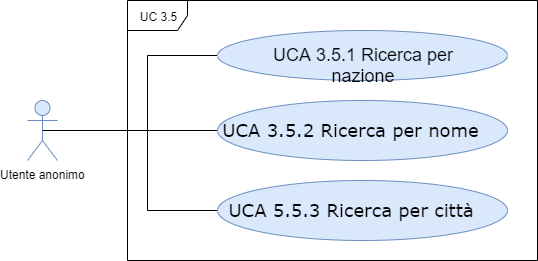

The diagram above was exported from draw.io. Its source (the exported page's mxGraphModel, read from the mxfile embedded in the PNG):
<mxGraphModel dx="1024" dy="592" grid="1" gridSize="10" guides="1" tooltips="1" connect="1" arrows="1" fold="1" page="1" pageScale="1" pageWidth="827" pageHeight="1169" math="0" shadow="0">
  <root>
    <mxCell id="0" />
    <mxCell id="1" parent="0" />
    <mxCell id="iukvYa-_m2cdNZDHpW5F-1" value="UC 3.5" style="shape=umlFrame;whiteSpace=wrap;html=1;" parent="1" vertex="1">
      <mxGeometry x="190" y="210" width="410" height="260" as="geometry" />
    </mxCell>
    <mxCell id="Gv2F8l3apjygyYcdQgfc-25" value="Utente anonimo" style="shape=umlActor;verticalLabelPosition=bottom;labelBackgroundColor=#ffffff;verticalAlign=top;html=1;outlineConnect=0;fillColor=#dae8fc;strokeColor=#6c8ebf;" parent="1" vertex="1">
      <mxGeometry x="90" y="310" width="30" height="60" as="geometry" />
    </mxCell>
    <mxCell id="Gv2F8l3apjygyYcdQgfc-27" style="edgeStyle=orthogonalEdgeStyle;rounded=0;orthogonalLoop=1;jettySize=auto;html=1;exitX=0;exitY=0.5;exitDx=0;exitDy=0;entryX=0.5;entryY=0.5;entryDx=0;entryDy=0;entryPerimeter=0;endArrow=none;endFill=0;" parent="1" source="Gv2F8l3apjygyYcdQgfc-28" target="Gv2F8l3apjygyYcdQgfc-25" edge="1">
      <mxGeometry relative="1" as="geometry">
        <Array as="points">
          <mxPoint x="210" y="265" />
          <mxPoint x="210" y="340" />
        </Array>
      </mxGeometry>
    </mxCell>
    <mxCell id="Gv2F8l3apjygyYcdQgfc-28" value="&lt;font style=&quot;font-size: 18px&quot;&gt;UCA 3.5.1 Ricerca per nazione&lt;/font&gt;" style="ellipse;whiteSpace=wrap;html=1;fillColor=#dae8fc;strokeColor=#6c8ebf;" parent="1" vertex="1">
      <mxGeometry x="280" y="240" width="290" height="50" as="geometry" />
    </mxCell>
    <mxCell id="Gv2F8l3apjygyYcdQgfc-32" style="edgeStyle=none;rounded=0;orthogonalLoop=1;jettySize=auto;html=1;exitX=0;exitY=0.5;exitDx=0;exitDy=0;endArrow=none;endFill=0;" parent="1" source="Gv2F8l3apjygyYcdQgfc-30" edge="1">
      <mxGeometry relative="1" as="geometry">
        <mxPoint x="210" y="340" as="targetPoint" />
      </mxGeometry>
    </mxCell>
    <mxCell id="Gv2F8l3apjygyYcdQgfc-30" value="&lt;p class=&quot;MsoListParagraph&quot; style=&quot;text-indent: -18.0pt&quot;&gt;&lt;font face=&quot;Verdana&quot; style=&quot;font-size: 18px&quot;&gt;UCA 3.5.2 Ricerca per nome&lt;/font&gt;&lt;/p&gt;" style="ellipse;whiteSpace=wrap;html=1;fillColor=#dae8fc;strokeColor=#6c8ebf;" parent="1" vertex="1">
      <mxGeometry x="280" y="310" width="290" height="60" as="geometry" />
    </mxCell>
    <mxCell id="Gv2F8l3apjygyYcdQgfc-33" style="edgeStyle=orthogonalEdgeStyle;rounded=0;orthogonalLoop=1;jettySize=auto;html=1;exitX=0;exitY=0.5;exitDx=0;exitDy=0;endArrow=none;endFill=0;" parent="1" source="Gv2F8l3apjygyYcdQgfc-31" edge="1">
      <mxGeometry relative="1" as="geometry">
        <mxPoint x="210" y="340" as="targetPoint" />
      </mxGeometry>
    </mxCell>
    <mxCell id="Gv2F8l3apjygyYcdQgfc-31" value="&lt;p class=&quot;MsoListParagraph&quot; style=&quot;text-indent: -18.0pt&quot;&gt;&lt;font face=&quot;Verdana&quot; style=&quot;font-size: 18px&quot;&gt;UCA 5.5.3 Ricerca per città&lt;/font&gt;&lt;/p&gt;" style="ellipse;whiteSpace=wrap;html=1;fillColor=#dae8fc;strokeColor=#6c8ebf;" parent="1" vertex="1">
      <mxGeometry x="280" y="390" width="290" height="60" as="geometry" />
    </mxCell>
  </root>
</mxGraphModel>